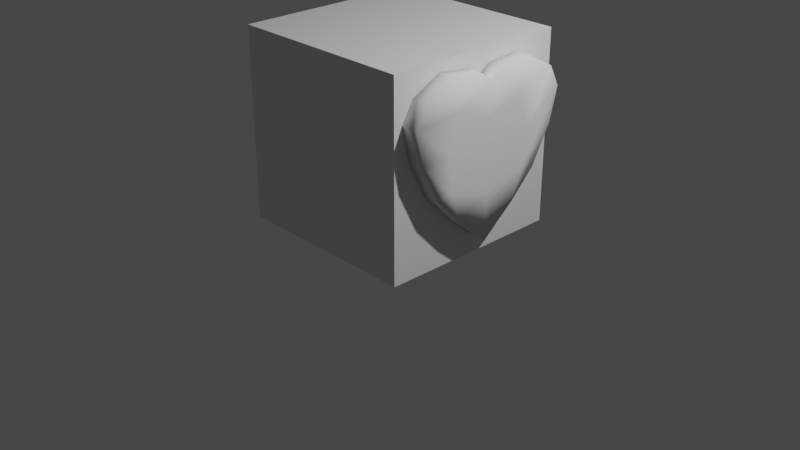 # Source: owl.blend  (saved by Blender 2.91.10; exported with 4.5.12 LTS)
import bpy
from mathutils import Matrix  # noqa: F401  (used for matrix-valued properties, if any)

bpy.ops.wm.read_factory_settings(use_empty=True)
scene = bpy.context.scene
scene.name = 'Scene'

# ---- collections
col_collection = bpy.data.collections.new('Collection'); scene.collection.children.link(col_collection)

# ---- materials (node trees are filled in below, after node groups)
mat_material = bpy.data.materials.new('Material')
mat_material.alpha_threshold = 0.0
mat_material.use_transparent_shadow = False
mat_material.line_color = (0.0, 0.0, 0.0, 1.0)

# ---- material node trees
mat_material.use_nodes = True; mat_material.node_tree.nodes.clear()
_N = mat_material.node_tree.nodes; _L = mat_material.node_tree.links
n0 = _N.new('ShaderNodeOutputMaterial'); n0.name = 'Material Output'; n0.location = (300, 300)
n1 = _N.new('ShaderNodeBsdfPrincipled'); n1.name = 'Principled BSDF'; n1.location = (10, 300)
n1.distribution = 'GGX'
n1.subsurface_method = 'BURLEY'
n1.inputs[2].default_value = 0.4
n1.inputs[3].default_value = 1.45
n1.inputs[27].default_value = (0.0, 0.0, 0.0, 1.0)
n1.inputs[28].default_value = 1.0
_L.new(n1.outputs[0], n0.inputs[0])
n0.is_active_output = True

# ---- world
world_world = bpy.data.worlds.new('World'); scene.world = world_world
world_world.use_nodes = True; world_world.node_tree.nodes.clear()
_N = world_world.node_tree.nodes; _L = world_world.node_tree.links
n0 = _N.new('ShaderNodeOutputWorld'); n0.name = 'World Output'; n0.location = (300, 300)
n1 = _N.new('ShaderNodeBackground'); n1.name = 'Background'; n1.location = (10, 300)
n1.inputs[0].default_value = (0.05088, 0.05088, 0.05088, 1.0)
_L.new(n1.outputs[0], n0.inputs[0])
n0.is_active_output = True
world_world.color = (0.05088, 0.05088, 0.05088)
world_world.use_sun_shadow = False
world_world.sun_shadow_jitter_overblur = 0.0

# ---- cameras
cam_camera = bpy.data.cameras.new('Camera')
cam_camera.clip_end = 100.0
cam_camera.ortho_scale = 7.314

# ---- lights
light_light = bpy.data.lights.new('Light', 'POINT')
light_light.transmission_factor = 0.0
light_light.energy = 1000.0
light_light.shadow_soft_size = 0.1
light_light.shadow_maximum_resolution = 0.006
light_light.use_absolute_resolution = True

# ---- meshes
me_cube = bpy.data.meshes.new('Cube')
me_cube.from_pydata([(1.0, 1.0, 1.0), (1.0, 1.0, -1.0), (1.0, -1.0, 1.0), (1.0, -1.0, -1.0), (-1.0, 1.0, 1.0), (-1.0, 1.0, -1.0), (-1.0, -1.0, 1.0), (-1.0, -1.0, -1.0)], [], [(0, 4, 6, 2), (3, 2, 6, 7), (7, 6, 4, 5), (5, 1, 3, 7), (1, 0, 2, 3), (5, 4, 0, 1)])
_uv = me_cube.uv_layers.new(name='UVMap')
_uv.uv.foreach_set('vector', [0.625, 0.5, 0.875, 0.5, 0.875, 0.75, 0.625, 0.75, 0.375, 0.75, 0.625, 0.75, 0.625, 1.0, 0.375, 1.0, 0.375, 0.0, 0.625, 0.0, 0.625, 0.25, 0.375, 0.25, 0.125, 0.5, 0.375, 0.5, 0.375, 0.75, 0.125, 0.75, 0.375, 0.5, 0.625, 0.5, 0.625, 0.75, 0.375, 0.75, 0.375, 0.25, 0.625, 0.25, 0.625, 0.5, 0.375, 0.5])
me_cube.materials.append(mat_material)
me_cube.use_remesh_preserve_volume = False
me_cube.use_remesh_preserve_attributes = False
me_cube.use_mirror_vertex_groups = False
me_cube.update()
me_plane = bpy.data.meshes.new('Plane')
me_plane.from_pydata([(-0.5131, -0.3568, -1.39), (0.5131, -0.3568, -1.39), (-0.3978, 0.566, -1.39), (0.3978, 0.566, -1.39), (-0.7518, 0.2564, -1.39), (0.0, -0.8239, -1.39), (0.7518, 0.2564, -1.39), (0.0, 0.454, -1.39), (0.0, -0.09495, -1.39), (-0.6828, -0.03597, -1.39), (0.2923, -0.5847, -1.39), (0.6543, 0.4348, -1.39), (-0.1182, 0.5358, -1.39), (-0.6543, 0.4348, -1.39), (-0.2923, -0.5847, -1.39), (0.6828, -0.03597, -1.39), (0.1182, 0.5358, -1.39), (0.0, 0.1816, -1.39), (0.0, -0.4405, -1.39), (-0.4223, -0.0104, -1.39), (0.4223, -0.0104, -1.39), (0.3902, -0.3228, -1.39), (-0.3902, -0.3228, -1.39), (-0.2923, 0.2923, -1.39), (0.2923, 0.2923, -1.39), (-0.5131, -0.3568, -1.21), (0.5131, -0.3568, -1.21), (-0.3978, 0.566, -1.21), (0.3978, 0.566, -1.21), (-0.7518, 0.2564, -1.21), (0.0, -0.8239, -1.21), (0.7518, 0.2564, -1.21), (0.0, 0.454, -1.21), (0.0, -0.09495, -1.21), (-0.6828, -0.03597, -1.21), (0.2923, -0.5847, -1.21), (0.6543, 0.4348, -1.21), (-0.1182, 0.5358, -1.21), (-0.6543, 0.4348, -1.21), (-0.2923, -0.5847, -1.21), (0.6828, -0.03597, -1.21), (0.1182, 0.5358, -1.21), (0.0, 0.1816, -1.21), (0.0, -0.4405, -1.21), (-0.4223, -0.0104, -1.21), (0.4223, -0.0104, -1.21), (0.3902, -0.3228, -1.21), (-0.3902, -0.3228, -1.21), (-0.2923, 0.2923, -1.21), (0.2923, 0.2923, -1.21)], [], [(24, 16, 3, 11), (23, 12, 7, 17), (22, 19, 8, 18), (21, 20, 6, 15), (18, 8, 20, 21), (5, 18, 21, 10), (10, 21, 15, 1), (9, 4, 19, 22), (0, 9, 22, 14), (14, 22, 18, 5), (13, 2, 12, 23), (4, 13, 23, 19), (19, 23, 17, 8), (17, 7, 16, 24), (8, 17, 24, 20), (20, 24, 11, 6), (49, 36, 28, 41), (48, 42, 32, 37), (47, 43, 33, 44), (46, 40, 31, 45), (43, 46, 45, 33), (30, 35, 46, 43), (35, 26, 40, 46), (34, 47, 44, 29), (25, 39, 47, 34), (39, 30, 43, 47), (38, 48, 37, 27), (29, 44, 48, 38), (44, 33, 42, 48), (42, 49, 41, 32), (33, 45, 49, 42), (45, 31, 36, 49), (6, 11, 36, 31), (16, 7, 32, 41), (9, 0, 25, 34), (7, 12, 37, 32), (10, 1, 26, 35), (2, 13, 38, 27), (11, 3, 28, 36), (0, 14, 39, 25), (12, 2, 27, 37), (1, 15, 40, 26), (13, 4, 29, 38), (3, 16, 41, 28), (4, 9, 34, 29), (14, 5, 30, 39), (5, 10, 35, 30), (15, 6, 31, 40)])
me_plane.polygons.foreach_set('use_smooth', [True] * 48)
_uv = me_plane.uv_layers.new(name='UVMap')
_uv.uv.foreach_set('vector', [0.75, 0.75, 0.75, 1.0, 1.0, 1.0, 1.0, 0.75, 0.25, 0.75, 0.25, 1.0, 0.5, 1.0, 0.5, 0.75, 0.25, 0.25, 0.25, 0.5, 0.5, 0.5, 0.5, 0.25, 0.75, 0.25, 0.75, 0.5, 1.0, 0.5, 1.0, 0.25, 0.5, 0.25, 0.5, 0.5, 0.75, 0.5, 0.75, 0.25, 0.5, 0.0, 0.5, 0.25, 0.75, 0.25, 0.75, 0.0, 0.75, 0.0, 0.75, 0.25, 1.0, 0.25, 1.0, 0.0, 0.0, 0.25, 0.0, 0.5, 0.25, 0.5, 0.25, 0.25, 0.0, 0.0, 0.0, 0.25, 0.25, 0.25, 0.25, 0.0, 0.25, 0.0, 0.25, 0.25, 0.5, 0.25, 0.5, 0.0, 0.0, 0.75, 0.0, 1.0, 0.25, 1.0, 0.25, 0.75, 0.0, 0.5, 0.0, 0.75, 0.25, 0.75, 0.25, 0.5, 0.25, 0.5, 0.25, 0.75, 0.5, 0.75, 0.5, 0.5, 0.5, 0.75, 0.5, 1.0, 0.75, 1.0, 0.75, 0.75, 0.5, 0.5, 0.5, 0.75, 0.75, 0.75, 0.75, 0.5, 0.75, 0.5, 0.75, 0.75, 1.0, 0.75, 1.0, 0.5, 0.75, 0.75, 1.0, 0.75, 1.0, 1.0, 0.75, 1.0, 0.25, 0.75, 0.5, 0.75, 0.5, 1.0, 0.25, 1.0, 0.25, 0.25, 0.5, 0.25, 0.5, 0.5, 0.25, 0.5, 0.75, 0.25, 1.0, 0.25, 1.0, 0.5, 0.75, 0.5, 0.5, 0.25, 0.75, 0.25, 0.75, 0.5, 0.5, 0.5, 0.5, 0.0, 0.75, 0.0, 0.75, 0.25, 0.5, 0.25, 0.75, 0.0, 1.0, 0.0, 1.0, 0.25, 0.75, 0.25, 0.0, 0.25, 0.25, 0.25, 0.25, 0.5, 0.0, 0.5, 0.0, 0.0, 0.25, 0.0, 0.25, 0.25, 0.0, 0.25, 0.25, 0.0, 0.5, 0.0, 0.5, 0.25, 0.25, 0.25, 0.0, 0.75, 0.25, 0.75, 0.25, 1.0, 0.0, 1.0, 0.0, 0.5, 0.25, 0.5, 0.25, 0.75, 0.0, 0.75, 0.25, 0.5, 0.5, 0.5, 0.5, 0.75, 0.25, 0.75, 0.5, 0.75, 0.75, 0.75, 0.75, 1.0, 0.5, 1.0, 0.5, 0.5, 0.75, 0.5, 0.75, 0.75, 0.5, 0.75, 0.75, 0.5, 1.0, 0.5, 1.0, 0.75, 0.75, 0.75, 1.0, 0.5, 1.0, 0.75, 1.0, 0.75, 1.0, 0.5, 0.75, 1.0, 0.5, 1.0, 0.5, 1.0, 0.75, 1.0, 0.0, 0.25, 0.0, 0.0, 0.0, 0.0, 0.0, 0.25, 0.5, 1.0, 0.25, 1.0, 0.25, 1.0, 0.5, 1.0, 0.75, 0.0, 1.0, 0.0, 1.0, 0.0, 0.75, 0.0, 0.0, 1.0, 0.0, 0.75, 0.0, 0.75, 0.0, 1.0, 1.0, 0.75, 1.0, 1.0, 1.0, 1.0, 1.0, 0.75, 0.0, 0.0, 0.25, 0.0, 0.25, 0.0, 0.0, 0.0, 0.25, 1.0, 0.0, 1.0, 0.0, 1.0, 0.25, 1.0, 1.0, 0.0, 1.0, 0.25, 1.0, 0.25, 1.0, 0.0, 0.0, 0.75, 0.0, 0.5, 0.0, 0.5, 0.0, 0.75, 1.0, 1.0, 0.75, 1.0, 0.75, 1.0, 1.0, 1.0, 0.0, 0.5, 0.0, 0.25, 0.0, 0.25, 0.0, 0.5, 0.25, 0.0, 0.5, 0.0, 0.5, 0.0, 0.25, 0.0, 0.5, 0.0, 0.75, 0.0, 0.75, 0.0, 0.5, 0.0, 1.0, 0.25, 1.0, 0.5, 1.0, 0.5, 1.0, 0.25])
me_plane.use_remesh_fix_poles = True
me_plane.use_remesh_preserve_attributes = False
me_plane.use_mirror_x = True
me_plane.use_mirror_z = True
me_plane.use_mirror_vertex_groups = False
me_plane.update()
me_cube_002 = bpy.data.meshes.new('Cube.002')
me_cube_002.from_pydata([(-1.515, -1.0, -1.153), (-0.4386, -1.0, 0.327), (-1.515, 1.0, -1.153), (-0.4386, 1.0, 0.327), (0.6257, -1.0, -0.8012), (0.7973, -1.0, 0.9847), (0.6257, 1.0, -0.8012), (0.7973, 1.0, 0.9847), (-1.515, -2.821e-07, -1.153), (-1.0, -1.0, 0.0), (-0.4386, -1.241e-06, 0.327), (-1.0, 1.0, 0.0), (-0.421, 1.0, -1.122), (0.0, 1.0, 1.0), (1.0, 1.0, 0.0), (0.6257, 3.668e-07, -0.8012), (0.7973, -2.821e-08, 0.9847), (1.0, -1.0, 0.0), (-0.421, -1.0, -1.122), (0.0, -1.0, 1.0), (0.0, 0.0, 1.0), (-0.421, -2.257e-07, -1.122), (0.2651, -1.0, 0.0), (1.0, 0.0, 0.0), (0.2651, 1.0, 0.0), (-1.0, 0.0, 0.0)], [], [(25, 10, 3, 11), (24, 13, 7, 14), (23, 16, 5, 17), (22, 19, 1, 9), (21, 15, 4, 18), (20, 10, 1, 19), (16, 20, 19, 5), (7, 13, 20, 16), (13, 3, 10, 20), (8, 21, 18, 0), (2, 12, 21, 8), (12, 6, 15, 21), (18, 22, 9, 0), (4, 17, 22, 18), (17, 5, 19, 22), (15, 23, 17, 4), (6, 14, 23, 15), (14, 7, 16, 23), (12, 24, 14, 6), (2, 11, 24, 12), (11, 3, 13, 24), (8, 25, 11, 2), (0, 9, 25, 8), (9, 1, 10, 25)])
_uv = me_cube_002.uv_layers.new(name='UVMap')
_uv.uv.foreach_set('vector', [0.5, 0.125, 0.625, 0.125, 0.625, 0.25, 0.5, 0.25, 0.5, 0.375, 0.625, 0.375, 0.625, 0.5, 0.5, 0.5, 0.5, 0.625, 0.625, 0.625, 0.625, 0.75, 0.5, 0.75, 0.5, 0.875, 0.625, 0.875, 0.625, 1.0, 0.5, 1.0, 0.25, 0.625, 0.375, 0.625, 0.375, 0.75, 0.25, 0.75, 0.75, 0.625, 0.875, 0.625, 0.875, 0.75, 0.75, 0.75, 0.625, 0.625, 0.75, 0.625, 0.75, 0.75, 0.625, 0.75, 0.625, 0.5, 0.75, 0.5, 0.75, 0.625, 0.625, 0.625, 0.75, 0.5, 0.875, 0.5, 0.875, 0.625, 0.75, 0.625, 0.125, 0.625, 0.25, 0.625, 0.25, 0.75, 0.125, 0.75, 0.125, 0.5, 0.25, 0.5, 0.25, 0.625, 0.125, 0.625, 0.25, 0.5, 0.375, 0.5, 0.375, 0.625, 0.25, 0.625, 0.375, 0.875, 0.5, 0.875, 0.5, 1.0, 0.375, 1.0, 0.375, 0.75, 0.5, 0.75, 0.5, 0.875, 0.375, 0.875, 0.5, 0.75, 0.625, 0.75, 0.625, 0.875, 0.5, 0.875, 0.375, 0.625, 0.5, 0.625, 0.5, 0.75, 0.375, 0.75, 0.375, 0.5, 0.5, 0.5, 0.5, 0.625, 0.375, 0.625, 0.5, 0.5, 0.625, 0.5, 0.625, 0.625, 0.5, 0.625, 0.375, 0.375, 0.5, 0.375, 0.5, 0.5, 0.375, 0.5, 0.375, 0.25, 0.5, 0.25, 0.5, 0.375, 0.375, 0.375, 0.5, 0.25, 0.625, 0.25, 0.625, 0.375, 0.5, 0.375, 0.375, 0.125, 0.5, 0.125, 0.5, 0.25, 0.375, 0.25, 0.375, 0.0, 0.5, 0.0, 0.5, 0.125, 0.375, 0.125, 0.5, 0.0, 0.625, 0.0, 0.625, 0.125, 0.5, 0.125])
me_cube_002.use_remesh_fix_poles = True
me_cube_002.use_remesh_preserve_attributes = False
me_cube_002.use_mirror_vertex_groups = False
me_cube_002.update()

# ---- objects
ob_cube = bpy.data.objects.new('Cube', me_cube)
ob_light = bpy.data.objects.new('Light', light_light)
ob_camera = bpy.data.objects.new('Camera', cam_camera)
ob_plane = bpy.data.objects.new('Plane', me_plane)
ob_cube_001 = bpy.data.objects.new('Cube.001', me_cube_002)

# ---- transforms, parenting, visibility, modifiers, constraints
ob_cube.location = (0.0, 1.352e-07, 1.006)
ob_cube.lock_rotations_4d = False
ob_cube.empty_display_type = 'ARROWS'
ob_cube.lineart.crease_threshold = 0.0
ob_light.location = (4.076, 1.005, 5.904)
ob_light.rotation_euler = (0.6503, 0.05522, 1.866)
ob_light.lock_rotations_4d = False
ob_light.empty_display_type = 'ARROWS'
ob_light.color = (0.0, 0.0, 0.0, 0.0)
ob_light.lineart.crease_threshold = 0.0
ob_camera.location = (7.359, -6.926, 4.958)
ob_camera.rotation_euler = (1.109, 0.0, 0.8149)
ob_camera.lock_rotations_4d = False
ob_camera.empty_display_type = 'ARROWS'
ob_camera.color = (0.0, 0.0, 0.0, 0.0)
ob_camera.display_type = 'WIRE'
ob_camera.lineart.crease_threshold = 0.0
ob_plane.location = (2.392, 1.344e-07, 1.21)
ob_plane.rotation_euler = (-1.571, 3.122, -1.571)
ob_plane.scale = (1.214, 1.214, 1.0)
ob_plane.lineart.crease_threshold = 0.0
ob_plane.use_mesh_mirror_x = True
ob_plane.use_mesh_mirror_z = True
ob_cube_001.location = (-6.295e-18, 1.075, 1.002)
ob_cube_001.scale = (0.7272, 0.05401, 0.7415)
ob_cube_001.lineart.crease_threshold = 0.0

# ---- collection membership
col_collection.objects.link(ob_cube)
col_collection.objects.link(ob_light)
col_collection.objects.link(ob_camera)
col_collection.objects.link(ob_plane)
col_collection.objects.link(ob_cube_001)

# ---- scene / render settings (as saved in the file)
scene.camera = ob_camera
scene.frame_start = 1; scene.frame_end = 250; scene.frame_set(1)
scene.render.engine = 'BLENDER_EEVEE_NEXT'
scene.cycles.use_denoising = False
scene.cycles.samples = 128
scene.cycles.sampling_pattern = 'TABULATED_SOBOL'
scene.cycles.use_adaptive_sampling = False
scene.cycles.use_light_tree = False
scene.view_settings.view_transform = 'Filmic'
bpy.context.view_layer.update()
